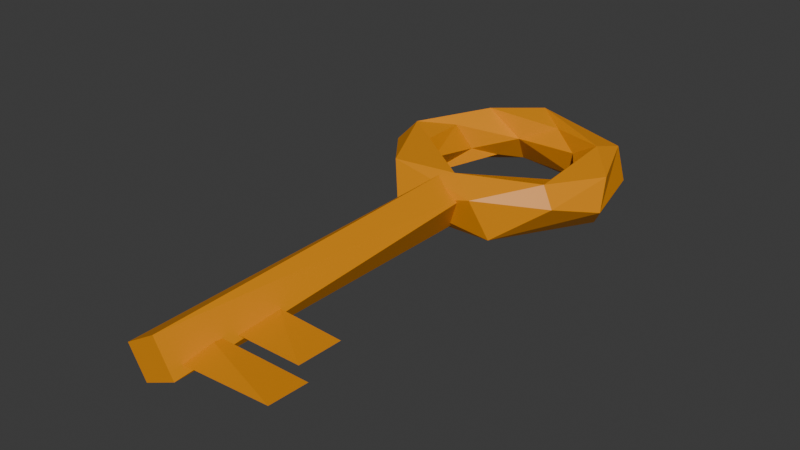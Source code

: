 # Source: key.blend  (saved by Blender 4.2.66; exported with 4.5.12 LTS)
import bpy
from mathutils import Matrix  # noqa: F401  (used for matrix-valued properties, if any)

bpy.ops.wm.read_factory_settings(use_empty=True)
scene = bpy.context.scene
scene.name = 'Scene'

# ---- collections
col_collection = bpy.data.collections.new('Collection'); scene.collection.children.link(col_collection)

# ---- materials (node trees are filled in below, after node groups)
mat_x = bpy.data.materials.new('Материал')

# ---- material node trees
mat_x.use_nodes = True; mat_x.node_tree.nodes.clear()
_N = mat_x.node_tree.nodes; _L = mat_x.node_tree.links
n0 = _N.new('ShaderNodeBsdfPrincipled'); n0.name = 'Принципиальный BSDF'; n0.location = (10, 300)
n0.inputs[0].default_value = (0.8015, 0.2837, 0.0, 1.0)
n1 = _N.new('ShaderNodeOutputMaterial'); n1.name = 'Вывод материала'; n1.location = (300, 300)
_L.new(n0.outputs[0], n1.inputs[0])
n1.is_active_output = True

# ---- world
world_world = bpy.data.worlds.new('World'); scene.world = world_world
world_world.use_nodes = True; world_world.node_tree.nodes.clear()
_N = world_world.node_tree.nodes; _L = world_world.node_tree.links
n0 = _N.new('ShaderNodeOutputWorld'); n0.name = 'World Output'; n0.location = (300, 300)
n1 = _N.new('ShaderNodeBackground'); n1.name = 'Background'; n1.location = (10, 300)
n1.inputs[0].default_value = (0.05088, 0.05088, 0.05088, 1.0)
_L.new(n1.outputs[0], n0.inputs[0])
n0.is_active_output = True
world_world.color = (0.05088, 0.05088, 0.05088)
world_world.sun_shadow_jitter_overblur = 0.0

# ---- meshes
me_x = bpy.data.meshes.new('Тор')
me_x.from_pydata([(1.194, 0.06036, 0.1807), (0.7499, 0.178, 0.06469), (0.8053, 0.2217, -0.1791), (1.126, 0.01005, -0.2479), (0.8045, 0.5103, 0.249), (0.7723, 0.7478, -0.2488), (1.04, 0.7295, -0.08543), (0.8977, 0.8093, 0.1903), (0.4614, 0.6192, 0.06966), (0.4742, 0.6899, -0.1804), (-0.2365, 1.12, 0.2415), (0.3182, 1.165, -0.1755), (0.1776, 1.276, 0.0372), (0.1275, 0.8323, 0.1804), (-0.302, 0.7178, 0.01508), (-0.3688, 0.9284, -0.2511), (-0.375, 1.126, -0.1956), (-0.6961, 0.6999, 0.25), (-0.5407, 0.6486, -0.1799), (-0.8619, 0.9204, 0.1403), (-0.6854, 0.3423, -0.06733), (-1.054, 0.7105, -0.0726), (-0.8106, 0.2102, 0.1818), (-1.125, 0.2751, -0.2391), (-1.27, -0.2534, 0.06675), (-1.086, -0.1448, 0.2486), (-0.8389, -0.2451, -0.192), (-0.6898, -0.3431, 0.02978), (-0.7301, -0.5625, 0.2125), (-1.064, -0.4439, -0.2379), (-0.6861, -0.9911, 0.2038), (-0.4901, -1.196, -0.06453), (-0.2621, -1.003, -0.26), (0.07025, -0.9813, 0.2486), (-0.1672, -0.7303, 0.001665), (0.4048, -1.191, 0.1419), (0.3559, -0.653, 0.001822), (0.5475, -1.045, -0.2316), (0.7155, -0.442, -0.1794), (0.7459, -0.2644, 0.1434), (1.051, -0.7111, 0.07485), (0.9056, -0.6464, 0.2475), (1.275, -0.1572, -0.06747), (0.2543, -0.9393, 0.09109), (0.06244, -4.77, 0.2174), (0.09114, -0.9393, -0.2154), (0.2687, -4.77, -0.07174), (-0.2696, -0.9393, -0.04966), (-0.08593, -4.77, -0.207), (-0.08593, -0.9393, 0.207), (-0.2696, -4.77, 0.04966), (-0.02991, -4.641, -0.01881), (-0.02992, -4.223, 0.01902), (1.173, -4.641, 0.03976), (1.173, -4.223, 0.02272), (0.2209, -4.073, -0.009608), (0.2209, -3.591, 0.009554), (0.9212, -4.073, -0.007906), (0.9212, -3.591, -0.01833)], [], [(4, 39, 41), (2, 5, 3), (3, 6, 42), (7, 4, 0), (8, 2, 1), (5, 6, 3), (8, 9, 2), (12, 7, 6), (7, 10, 4), (10, 13, 4), (11, 6, 5), (8, 14, 9), (9, 15, 5), (15, 11, 5), (18, 15, 14), (19, 10, 12), (7, 0, 42, 6), (21, 19, 16), (20, 18, 14), (23, 21, 16), (22, 14, 17), (18, 23, 15), (22, 20, 14), (21, 24, 19), (25, 17, 19), (26, 23, 18), (25, 22, 17), (23, 24, 21), (26, 29, 23), (28, 27, 22), (31, 30, 24), (26, 32, 29), (31, 24, 29), (34, 32, 26), (32, 31, 29), (28, 34, 27), (37, 31, 32), (38, 37, 32), (41, 39, 33), (40, 41, 35), (42, 40, 37), (42, 0, 40), (40, 0, 41), (1, 38, 39), (1, 2, 38), (44, 43, 49), (46, 45, 43), (48, 47, 45), (50, 49, 47), (0, 4, 41), (39, 4, 1), (51, 52, 54, 53), (2, 9, 5), (4, 8, 1), (4, 13, 8), (11, 12, 6), (12, 10, 7), (13, 14, 8), (14, 15, 9), (15, 16, 11), (11, 16, 12), (10, 17, 13), (17, 14, 13), (16, 19, 12), (10, 19, 17), (15, 23, 16), (24, 25, 19), (20, 26, 18), (20, 27, 26), (22, 27, 20), (25, 28, 22), (23, 29, 24), (24, 30, 25), (30, 33, 25), (25, 33, 28), (27, 34, 26), (28, 33, 34), (31, 35, 30), (30, 35, 33), (34, 36, 32), (37, 35, 31), (35, 41, 33), (33, 36, 34), (36, 38, 32), (37, 40, 35), (33, 39, 36), (39, 38, 36), (37, 3, 42), (38, 3, 37), (38, 2, 3), (44, 46, 43), (46, 48, 45), (48, 50, 47), (50, 44, 49), (46, 50, 48), (47, 43, 45), (53, 54, 52, 51), (55, 56, 58, 57), (57, 58, 56, 55), (50, 46, 44), (43, 47, 49)])
_uv = me_x.uv_layers.new(name='UVMap')
_uv.uv.foreach_set('vector', [0.5893, 0.7908, 0.4386, 0.9027, 0.399, 0.6908, 0.5398, 0.1135, 0.6252, 0.3228, 0.5032, 0.3277, 0.5032, 0.3277, 0.5975, 0.4532, 0.4796, 0.4645, 0.62, 0.6134, 0.5893, 0.7908, 0.5094, 0.6248, 0.6644, 2.22e-16, 0.5398, 0.1135, 0.5193, 2.22e-16, 0.6252, 0.3228, 0.5975, 0.4532, 0.5032, 0.3277, 0.6644, 2.22e-16, 0.6561, 0.1267, 0.5398, 0.1135, 0.7279, 0.5309, 0.62, 0.6134, 0.5975, 0.4532, 0.62, 0.6134, 0.7801, 0.6474, 0.5893, 0.7908, 0.7801, 0.6474, 0.7267, 0.8712, 0.5893, 0.7908, 0.7041, 0.3896, 0.5975, 0.4532, 0.6252, 0.3228, 0.6644, 2.22e-16, 0.7979, 0.01704, 0.6561, 0.1267, 0.6561, 0.1267, 0.8045, 0.2421, 0.6252, 0.3228, 0.8045, 0.2421, 0.7041, 0.3896, 0.6252, 0.3228, 0.8593, 0.1302, 0.8045, 0.2421, 0.7979, 0.01704, 0.8709, 0.5645, 0.7801, 0.6474, 0.7279, 0.5309, 0.62, 0.6134, 0.5094, 0.6248, 0.4796, 0.4645, 0.5975, 0.4532, 0.9051, 0.4605, 0.8709, 0.5645, 0.8, 0.3625, 0.9286, 0.04246, 0.8593, 0.1302, 0.7979, 0.01704, 0.9583, 0.3626, 0.9051, 0.4605, 0.8, 0.3625, 0.9587, 0.8731, 0.8141, 0.9683, 0.874, 0.778, 0.8593, 0.1302, 0.9583, 0.3626, 0.8045, 0.2421, 0.9587, 0.8731, 0.927, 1.0, 0.8141, 0.9683, 0.9051, 0.4605, 0.9852, 0.5411, 0.8709, 0.5645, 0.989, 0.6986, 0.874, 0.778, 0.8709, 0.5645, 0.9882, 0.1667, 0.9583, 0.3626, 0.8593, 0.1302, 0.989, 0.6986, 0.9587, 0.8731, 0.874, 0.778, 0.9583, 0.3626, 0.9852, 0.5411, 0.9051, 0.4605, 0.05468, 0.1445, 0.07046, 0.3891, 0.006612, 0.343, 0.1049, 0.8333, 0.07871, 0.965, 0.004323, 0.8731, 0.1892, 0.461, 0.1528, 0.6264, 0.03841, 0.5407, 0.05468, 0.1445, 0.2073, 0.2385, 0.07046, 0.3891, 0.1892, 0.461, 0.03841, 0.5407, 0.07046, 0.3891, 0.2078, 0.04101, 0.2073, 0.2385, 0.05468, 0.1445, 0.2073, 0.2385, 0.1892, 0.461, 0.07046, 0.3891, 0.1049, 0.8333, 0.2174, 0.9719, 0.07871, 0.965, 0.3309, 0.3839, 0.1892, 0.461, 0.2073, 0.2385, 0.4121, 0.1255, 0.3309, 0.3839, 0.2073, 0.2385, 0.399, 0.6908, 0.4386, 0.9027, 0.2613, 0.8074, 0.4058, 0.5409, 0.399, 0.6908, 0.3026, 0.563, 0.4796, 0.4645, 0.4058, 0.5409, 0.3309, 0.3839, 0.4796, 0.4645, 0.5094, 0.6248, 0.4058, 0.5409, 0.4058, 0.5409, 0.5094, 0.6248, 0.399, 0.6908, 0.5193, 2.22e-16, 0.4121, 0.1255, 0.4149, 2.22e-16, 0.5193, 2.22e-16, 0.5398, 0.1135, 0.4121, 0.1255, 0.0, 0.0, 0.0, 0.0, 0.0, 0.0, 0.0, 0.0, 0.0, 0.0, 0.0, 0.0, 0.0, 0.0, 0.0, 0.0, 0.0, 0.0, 0.0, 0.0, 0.0, 0.0, 0.0, 0.0, 0.5094, 0.6248, 0.5893, 0.7908, 0.399, 0.6908, 0.4386, 0.9027, 0.5893, 0.7908, 0.5363, 0.9554, 0.0, 0.0, 0.0, 0.0, 0.0, 0.0, 0.0, 0.0, 0.5398, 0.1135, 0.6561, 0.1267, 0.6252, 0.3228, 0.5893, 0.7908, 0.6507, 0.9667, 0.5363, 0.9554, 0.5893, 0.7908, 0.7267, 0.8712, 0.6507, 0.9667, 0.7041, 0.3896, 0.7279, 0.5309, 0.5975, 0.4532, 0.7279, 0.5309, 0.7801, 0.6474, 0.62, 0.6134, 0.7267, 0.8712, 0.8141, 0.9683, 0.6507, 0.9667, 0.7979, 0.01704, 0.8045, 0.2421, 0.6561, 0.1267, 0.8045, 0.2421, 0.8, 0.3625, 0.7041, 0.3896, 0.7041, 0.3896, 0.8, 0.3625, 0.7279, 0.5309, 0.7801, 0.6474, 0.874, 0.778, 0.7267, 0.8712, 0.874, 0.778, 0.8141, 0.9683, 0.7267, 0.8712, 0.8, 0.3625, 0.8709, 0.5645, 0.7279, 0.5309, 0.7801, 0.6474, 0.8709, 0.5645, 0.874, 0.778, 0.8045, 0.2421, 0.9583, 0.3626, 0.8, 0.3625, 0.9852, 0.5411, 0.989, 0.6986, 0.8709, 0.5645, 0.9286, 0.04246, 0.9882, 0.1667, 0.8593, 0.1302, 0.9286, 0.04246, 0.9945, 0.04407, 0.9882, 0.1667, 0.9587, 0.8731, 1.0, 1.0, 0.927, 1.0, 0.03582, 0.6986, 0.1049, 0.8333, 0.004323, 0.8731, 0.006612, 0.343, 0.07046, 0.3891, 0.03841, 0.5407, 0.03841, 0.5407, 0.1528, 0.6264, 0.03582, 0.6986, 0.1528, 0.6264, 0.2613, 0.8074, 0.03582, 0.6986, 0.03582, 0.6986, 0.2613, 0.8074, 0.1049, 0.8333, 0.08633, 0.0132, 0.2078, 0.04101, 0.05468, 0.1445, 0.1049, 0.8333, 0.2613, 0.8074, 0.2174, 0.9719, 0.1892, 0.461, 0.3026, 0.563, 0.1528, 0.6264, 0.1528, 0.6264, 0.3026, 0.563, 0.2613, 0.8074, 0.2078, 0.04101, 0.3182, 0.04053, 0.2073, 0.2385, 0.3309, 0.3839, 0.3026, 0.563, 0.1892, 0.461, 0.3026, 0.563, 0.399, 0.6908, 0.2613, 0.8074, 0.2613, 0.8074, 0.3301, 0.9694, 0.2174, 0.9719, 0.3182, 0.04053, 0.4121, 0.1255, 0.2073, 0.2385, 0.3309, 0.3839, 0.4058, 0.5409, 0.3026, 0.563, 0.2613, 0.8074, 0.4386, 0.9027, 0.3301, 0.9694, 0.4149, 2.22e-16, 0.4121, 0.1255, 0.3182, 0.04053, 0.3309, 0.3839, 0.5032, 0.3277, 0.4796, 0.4645, 0.4121, 0.1255, 0.5032, 0.3277, 0.3309, 0.3839, 0.4121, 0.1255, 0.5398, 0.1135, 0.5032, 0.3277, 0.0, 0.0, 0.0, 0.0, 0.0, 0.0, 0.0, 0.0, 0.0, 0.0, 0.0, 0.0, 0.0, 0.0, 0.0, 0.0, 0.0, 0.0, 0.0, 0.0, 0.0, 0.0, 0.0, 0.0, 0.0, 0.0, 0.0, 0.0, 0.0, 0.0, 0.0, 0.0, 0.0, 0.0, 0.0, 0.0, 0.0, 0.0, 0.0, 0.0, 0.0, 0.0, 0.0, 0.0, 0.0, 0.0, 0.0, 0.0, 0.0, 0.0, 0.0, 0.0, 0.0, 0.0, 0.0, 0.0, 0.0, 0.0, 0.0, 0.0, 0.0, 0.0, 0.0, 0.0, 0.0, 0.0, 0.0, 0.0, 0.0, 0.0, 0.0, 0.0])
_uv.active_render = True
_uv = me_x.uv_layers.new(name='UVКарта')
_uv.uv.foreach_set('vector', [0.0, 0.0, 0.0, 0.0, 0.0, 0.0, 0.0, 0.0, 0.0, 0.0, 0.0, 0.0, 0.0, 0.0, 0.0, 0.0, 0.0, 0.0, 0.0, 0.0, 0.0, 0.0, 0.0, 0.0, 0.0, 0.0, 0.0, 0.0, 0.0, 0.0, 0.0, 0.0, 0.0, 0.0, 0.0, 0.0, 0.0, 0.0, 0.0, 0.0, 0.0, 0.0, 0.0, 0.0, 0.0, 0.0, 0.0, 0.0, 0.0, 0.0, 0.0, 0.0, 0.0, 0.0, 0.0, 0.0, 0.0, 0.0, 0.0, 0.0, 0.0, 0.0, 0.0, 0.0, 0.0, 0.0, 0.0, 0.0, 0.0, 0.0, 0.0, 0.0, 0.0, 0.0, 0.0, 0.0, 0.0, 0.0, 0.0, 0.0, 0.0, 0.0, 0.0, 0.0, 0.0, 0.0, 0.0, 0.0, 0.0, 0.0, 0.0, 0.0, 0.0, 0.0, 0.0, 0.0, 0.0, 0.0, 0.0, 0.0, 0.0, 0.0, 0.0, 0.0, 0.0, 0.0, 0.0, 0.0, 0.0, 0.0, 0.0, 0.0, 0.0, 0.0, 0.0, 0.0, 0.0, 0.0, 0.0, 0.0, 0.0, 0.0, 0.0, 0.0, 0.0, 0.0, 0.0, 0.0, 0.0, 0.0, 0.0, 0.0, 0.0, 0.0, 0.0, 0.0, 0.0, 0.0, 0.0, 0.0, 0.0, 0.0, 0.0, 0.0, 0.0, 0.0, 0.0, 0.0, 0.0, 0.0, 0.0, 0.0, 0.0, 0.0, 0.0, 0.0, 0.0, 0.0, 0.0, 0.0, 0.0, 0.0, 0.0, 0.0, 0.0, 0.0, 0.0, 0.0, 0.0, 0.0, 0.0, 0.0, 0.0, 0.0, 0.0, 0.0, 0.0, 0.0, 0.0, 0.0, 0.0, 0.0, 0.0, 0.0, 0.0, 0.0, 0.0, 0.0, 0.0, 0.0, 0.0, 0.0, 0.0, 0.0, 0.0, 0.0, 0.0, 0.0, 0.0, 0.0, 0.0, 0.0, 0.0, 0.0, 0.0, 0.0, 0.0, 0.0, 0.0, 0.0, 0.0, 0.0, 0.0, 0.0, 0.0, 0.0, 0.0, 0.0, 0.0, 0.0, 0.0, 0.0, 0.0, 0.0, 0.0, 0.0, 0.0, 0.0, 0.0, 0.0, 0.0, 0.0, 0.0, 0.0, 0.0, 0.0, 0.0, 0.0, 0.0, 0.0, 0.0, 0.0, 0.0, 0.0, 0.0, 0.0, 0.0, 0.0, 0.0, 0.0, 0.0, 0.0, 0.0, 0.0, 0.0, 0.0, 0.0, 0.0, 0.0, 0.0, 0.0, 0.0, 0.0, 0.0, 0.0, 0.0, 0.0, 0.0, 0.0, 0.0, 0.0, 0.0, 0.9491, 1.0, 0.8079, 0.5, 0.9842, 0.5, 0.703, 1.0, 0.556, 0.5, 0.8079, 0.5, 0.4451, 1.0, 0.2828, 0.5, 0.556, 0.5, 0.2172, 1.0, 0.05917, 0.5, 0.2828, 0.5, 0.0, 0.0, 0.0, 0.0, 0.0, 0.0, 0.0, 0.0, 0.0, 0.0, 0.0, 0.0, 0.125, 0.75, 0.125, 0.5, 0.4586, 0.5, 0.5419, 0.75, 0.0, 0.0, 0.0, 0.0, 0.0, 0.0, 0.0, 0.0, 0.0, 0.0, 0.0, 0.0, 0.0, 0.0, 0.0, 0.0, 0.0, 0.0, 0.0, 0.0, 0.0, 0.0, 0.0, 0.0, 0.0, 0.0, 0.0, 0.0, 0.0, 0.0, 0.0, 0.0, 0.0, 0.0, 0.0, 0.0, 0.0, 0.0, 0.0, 0.0, 0.0, 0.0, 0.0, 0.0, 0.0, 0.0, 0.0, 0.0, 0.0, 0.0, 0.0, 0.0, 0.0, 0.0, 0.0, 0.0, 0.0, 0.0, 0.0, 0.0, 0.0, 0.0, 0.0, 0.0, 0.0, 0.0, 0.0, 0.0, 0.0, 0.0, 0.0, 0.0, 0.0, 0.0, 0.0, 0.0, 0.0, 0.0, 0.0, 0.0, 0.0, 0.0, 0.0, 0.0, 0.0, 0.0, 0.0, 0.0, 0.0, 0.0, 0.0, 0.0, 0.0, 0.0, 0.0, 0.0, 0.0, 0.0, 0.0, 0.0, 0.0, 0.0, 0.0, 0.0, 0.0, 0.0, 0.0, 0.0, 0.0, 0.0, 0.0, 0.0, 0.0, 0.0, 0.0, 0.0, 0.0, 0.0, 0.0, 0.0, 0.0, 0.0, 0.0, 0.0, 0.0, 0.0, 0.0, 0.0, 0.0, 0.0, 0.0, 0.0, 0.0, 0.0, 0.0, 0.0, 0.0, 0.0, 0.0, 0.0, 0.0, 0.0, 0.0, 0.0, 0.0, 0.0, 0.0, 0.0, 0.0, 0.0, 0.0, 0.0, 0.0, 0.0, 0.0, 0.0, 0.0, 0.0, 0.0, 0.0, 0.0, 0.0, 0.0, 0.0, 0.0, 0.0, 0.0, 0.0, 0.0, 0.0, 0.0, 0.0, 0.0, 0.0, 0.0, 0.0, 0.0, 0.0, 0.0, 0.0, 0.0, 0.0, 0.0, 0.0, 0.0, 0.0, 0.0, 0.0, 0.0, 0.0, 0.0, 0.0, 0.0, 0.0, 0.0, 0.0, 0.0, 0.0, 0.0, 0.0, 0.0, 0.0, 0.0, 0.0, 0.0, 0.0, 0.0, 0.0, 0.0, 0.0, 0.0, 0.0, 0.0, 0.0, 0.0, 0.0, 0.0, 0.0, 0.0, 0.0, 0.0, 0.0, 0.0, 0.0, 0.0, 0.0, 0.0, 0.0, 0.9491, 1.0, 0.703, 1.0, 0.8079, 0.5, 0.703, 1.0, 0.4451, 1.0, 0.556, 0.5, 0.4451, 1.0, 0.2172, 1.0, 0.2828, 0.5, 0.2172, 1.0, 0.02789, 1.0, 0.05917, 0.5, 0.4468, 0.1905, 0.0426, 0.2931, 0.1732, 0.03704, 0.5426, 0.2069, 0.9483, 0.3248, 0.8248, 0.04756, 0.5419, 0.75, 0.4586, 0.5, 0.875, 0.5, 0.875, 0.75, 0.125, 0.75, 0.125, 0.5, 0.4582, 0.5, 0.5415, 0.75, 0.5415, 0.75, 0.4582, 0.5, 0.875, 0.5, 0.875, 0.75, 0.0426, 0.2931, 0.4468, 0.1905, 0.305, 0.4643, 0.9483, 0.3248, 0.5426, 0.2069, 0.6732, 0.463])
me_x.materials.append(mat_x)
me_x.update()

# ---- objects
ob_x = bpy.data.objects.new('Тор', me_x)

# ---- transforms, parenting, visibility, modifiers, constraints
ob_x.location = (0.0, -0.32, 0.0)
ob_x.scale = (0.8364, 0.8364, 1.0)

# ---- collection membership
col_collection.objects.link(ob_x)

# ---- scene / render settings (as saved in the file)
scene.frame_start = 1; scene.frame_end = 250; scene.frame_set(219)
scene.render.engine = 'BLENDER_EEVEE_NEXT'
bpy.context.view_layer.update()

# ---- added for rendering (the .blend has no active camera and no usable light): camera, sun
cam_auto = bpy.data.cameras.new('AutoCamera')
cam_auto.lens = 50.0
cam_auto.sensor_width = 36.0
cam_auto.clip_end = 1000.0
ob_auto_camera = bpy.data.objects.new('AutoCamera', cam_auto)
scene.collection.objects.link(ob_auto_camera)
ob_auto_camera.location = (5.09991, -7.8992, 4.07348)
ob_auto_camera.rotation_euler = (1.09748, -7.21219e-08, 0.694738)
scene.camera = ob_auto_camera
light_auto_sun = bpy.data.lights.new('AutoSun', 'SUN')
light_auto_sun.energy = 3.0
light_auto_sun.angle = 0.0523599
ob_auto_sun = bpy.data.objects.new('AutoSun', light_auto_sun)
scene.collection.objects.link(ob_auto_sun)
ob_auto_sun.rotation_euler = (0.872665, 0.174533, 0.523599)
bpy.context.view_layer.update()
